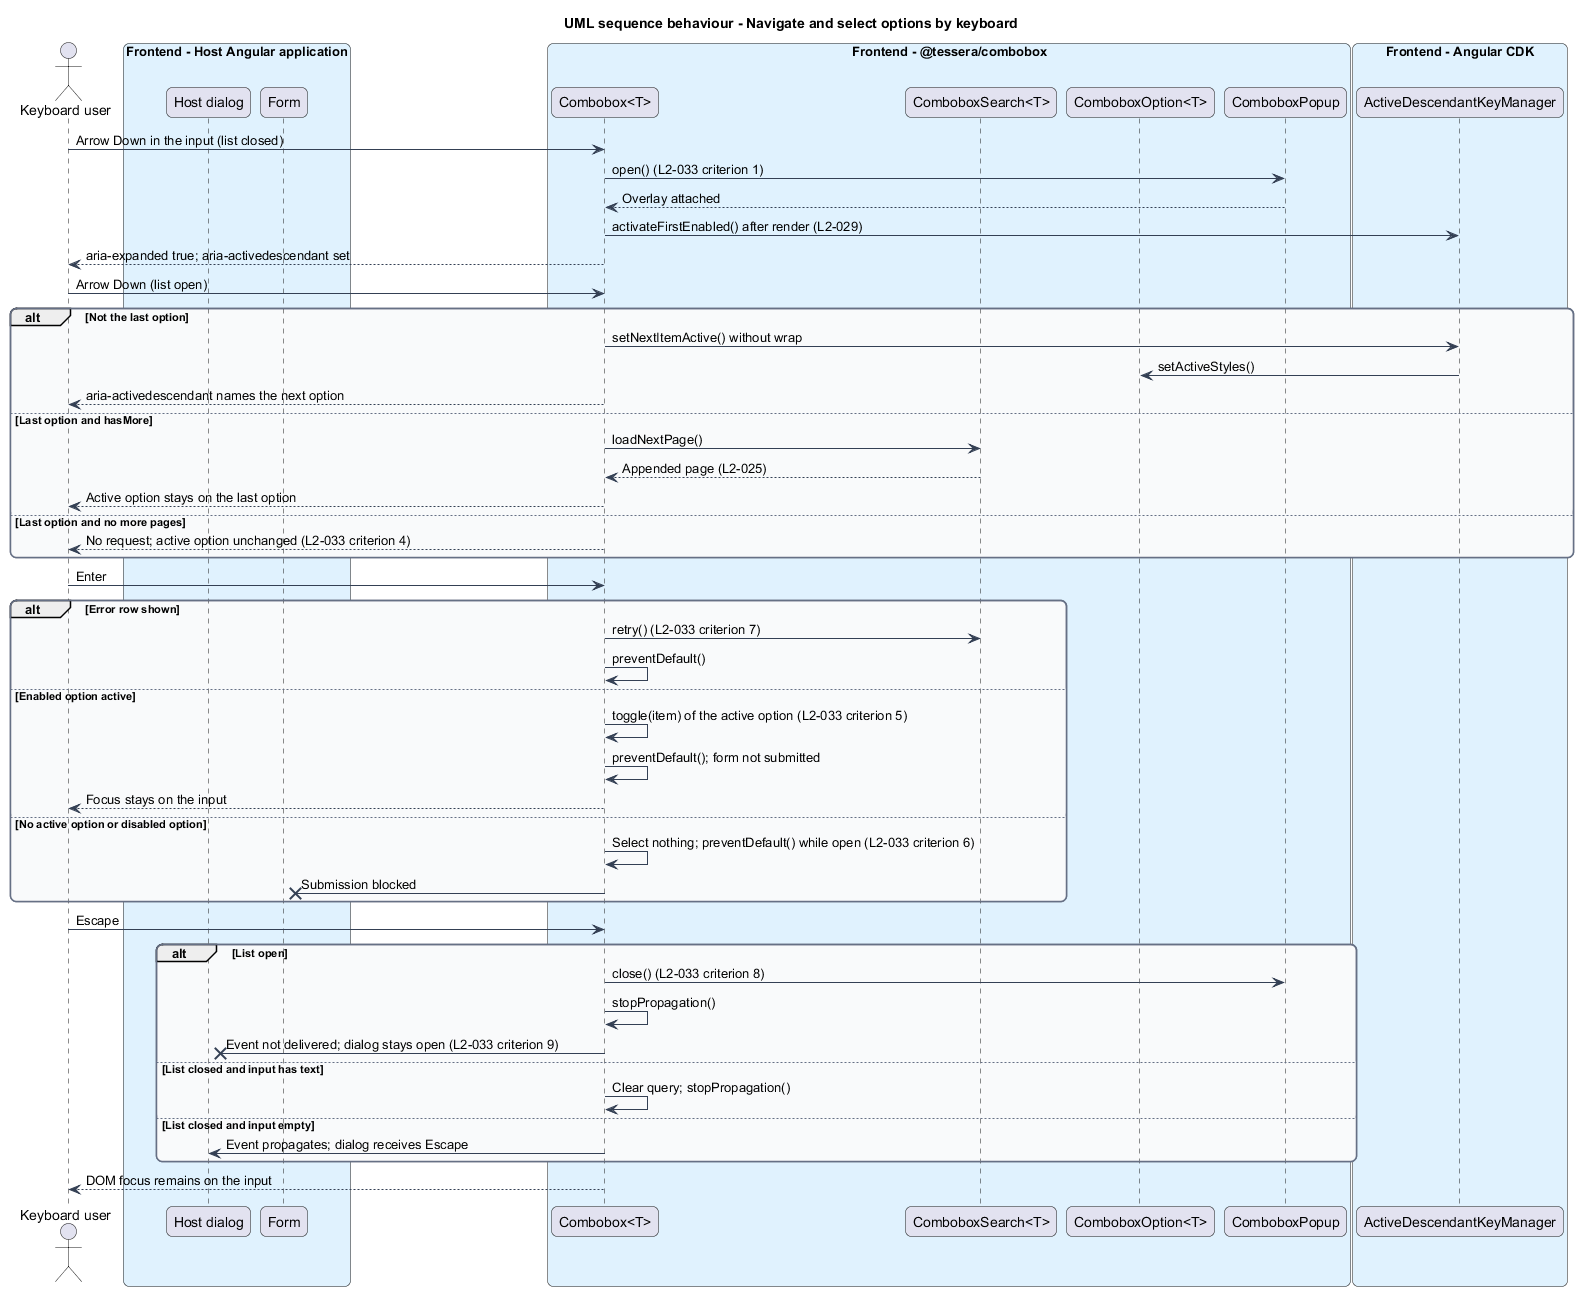

The diagram above was rendered by PlantUML. Its source (embedded in the PNG):
@startuml
title UML sequence behaviour - Navigate and select options by keyboard
skinparam backgroundColor #FFFFFF
skinparam shadowing false
skinparam roundcorner 12
skinparam defaultFontName Arial
skinparam ArrowColor #344054
skinparam rectangle {
  BorderColor #344054
  FontColor #101828
}
skinparam package {
  BorderColor #667085
  FontColor #101828
  BackgroundColor #F9FAFB
}
actor "Keyboard user" as user
box "Frontend - Host Angular application" #E0F2FE
  participant "Host dialog" as dialog
  participant "Form" as form
end box
box "Frontend - @tessera/combobox" #E0F2FE
  participant "Combobox<T>" as combobox
  participant "ComboboxSearch<T>" as search
  participant "ComboboxOption<T>" as option
  participant "ComboboxPopup" as popup
end box
box "Frontend - Angular CDK" #E0F2FE
  participant "ActiveDescendantKeyManager" as manager
end box

user -> combobox : Arrow Down in the input (list closed)
combobox -> popup : open() (L2-033 criterion 1)
popup --> combobox : Overlay attached
combobox -> manager : activateFirstEnabled() after render (L2-029)
combobox --> user : aria-expanded true; aria-activedescendant set

user -> combobox : Arrow Down (list open)
alt Not the last option
  combobox -> manager : setNextItemActive() without wrap
  manager -> option : setActiveStyles()
  combobox --> user : aria-activedescendant names the next option
else Last option and hasMore
  combobox -> search : loadNextPage()
  search --> combobox : Appended page (L2-025)
  combobox --> user : Active option stays on the last option
else Last option and no more pages
  combobox --> user : No request; active option unchanged (L2-033 criterion 4)
end

user -> combobox : Enter
alt Error row shown
  combobox -> search : retry() (L2-033 criterion 7)
  combobox -> combobox : preventDefault()
else Enabled option active
  combobox -> combobox : toggle(item) of the active option (L2-033 criterion 5)
  combobox -> combobox : preventDefault(); form not submitted
  combobox --> user : Focus stays on the input
else No active option or disabled option
  combobox -> combobox : Select nothing; preventDefault() while open (L2-033 criterion 6)
  combobox -x form : Submission blocked
end

user -> combobox : Escape
alt List open
  combobox -> popup : close() (L2-033 criterion 8)
  combobox -> combobox : stopPropagation()
  combobox -x dialog : Event not delivered; dialog stays open (L2-033 criterion 9)
else List closed and input has text
  combobox -> combobox : Clear query; stopPropagation()
else List closed and input empty
  combobox -> dialog : Event propagates; dialog receives Escape
end
combobox --> user : DOM focus remains on the input
@enduml